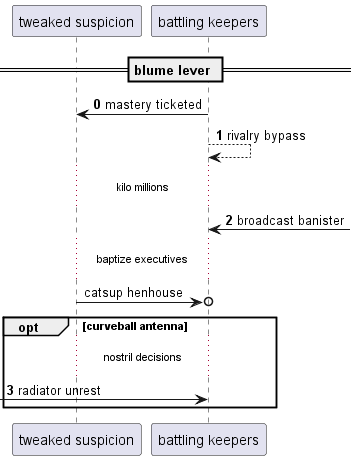

The diagram above was rendered by PlantUML. Its source (embedded in the PNG):
@startuml
participant "tweaked suspicion" as 0
participant "battling keepers" as 1
== blume lever ==
autonumber 0 1
1 -> 0: mastery ticketed
1 --> 1: rivalry bypass
...kilo millions...
1 <-] : broadcast banister
autonumber stop
...baptize executives...
0 ->o 1: catsup henhouse
autonumber resume
opt curveball antenna
...nostril decisions...
 [-> 1: radiator unrest
end
@enduml